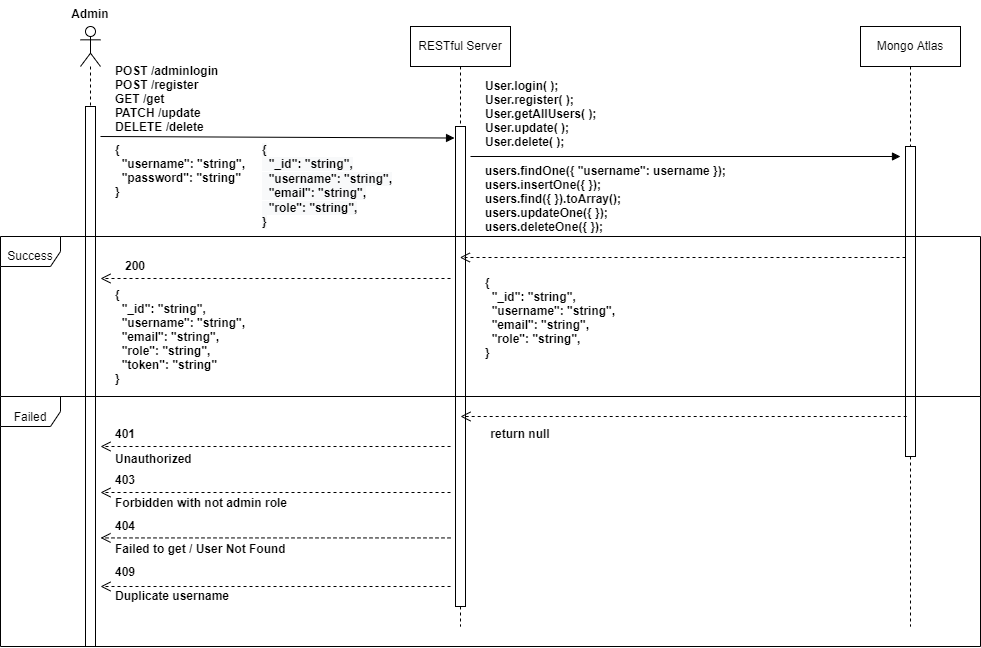

The diagram above was exported from draw.io. Its source (the exported page's mxGraphModel, read from the mxfile embedded in the PNG):
<mxGraphModel dx="1753" dy="674" grid="1" gridSize="10" guides="1" tooltips="1" connect="1" arrows="1" fold="1" page="1" pageScale="1" pageWidth="1100" pageHeight="850" math="0" shadow="0">
  <root>
    <mxCell id="0" />
    <mxCell id="1" parent="0" />
    <mxCell id="lCt9A0it19ugdR1INrAd-1" value="" style="shape=umlLifeline;participant=umlActor;perimeter=lifelinePerimeter;whiteSpace=wrap;html=1;container=1;collapsible=0;recursiveResize=0;verticalAlign=top;spacingTop=36;outlineConnect=0;" parent="1" vertex="1">
      <mxGeometry x="140" y="160" width="20" height="620" as="geometry" />
    </mxCell>
    <mxCell id="lCt9A0it19ugdR1INrAd-6" value="" style="html=1;points=[];perimeter=orthogonalPerimeter;" parent="lCt9A0it19ugdR1INrAd-1" vertex="1">
      <mxGeometry x="5" y="80" width="10" height="540" as="geometry" />
    </mxCell>
    <mxCell id="lCt9A0it19ugdR1INrAd-2" value="RESTful Server" style="shape=umlLifeline;perimeter=lifelinePerimeter;whiteSpace=wrap;html=1;container=1;collapsible=0;recursiveResize=0;outlineConnect=0;" parent="1" vertex="1">
      <mxGeometry x="470" y="160" width="100" height="600" as="geometry" />
    </mxCell>
    <mxCell id="lCt9A0it19ugdR1INrAd-4" value="" style="html=1;points=[];perimeter=orthogonalPerimeter;" parent="lCt9A0it19ugdR1INrAd-2" vertex="1">
      <mxGeometry x="45" y="100" width="10" height="480" as="geometry" />
    </mxCell>
    <mxCell id="lCt9A0it19ugdR1INrAd-3" value="Mongo Atlas" style="shape=umlLifeline;perimeter=lifelinePerimeter;whiteSpace=wrap;html=1;container=1;collapsible=0;recursiveResize=0;outlineConnect=0;" parent="1" vertex="1">
      <mxGeometry x="920" y="160" width="100" height="600" as="geometry" />
    </mxCell>
    <mxCell id="lCt9A0it19ugdR1INrAd-5" value="" style="html=1;points=[];perimeter=orthogonalPerimeter;" parent="lCt9A0it19ugdR1INrAd-3" vertex="1">
      <mxGeometry x="45" y="120" width="10" height="310" as="geometry" />
    </mxCell>
    <mxCell id="lCt9A0it19ugdR1INrAd-7" value="Success" style="shape=umlFrame;whiteSpace=wrap;html=1;verticalAlign=bottom;" parent="1" vertex="1">
      <mxGeometry x="60" y="370" width="980" height="160" as="geometry" />
    </mxCell>
    <mxCell id="lCt9A0it19ugdR1INrAd-9" value="Failed" style="shape=umlFrame;whiteSpace=wrap;html=1;verticalAlign=bottom;" parent="1" vertex="1">
      <mxGeometry x="60" y="530" width="980" height="250" as="geometry" />
    </mxCell>
    <mxCell id="lCt9A0it19ugdR1INrAd-11" value="Admin" style="text;align=center;fontStyle=1;verticalAlign=middle;spacingLeft=3;spacingRight=3;strokeColor=none;rotatable=0;points=[[0,0.5],[1,0.5]];portConstraint=eastwest;" parent="1" vertex="1">
      <mxGeometry x="110" y="134" width="80" height="26" as="geometry" />
    </mxCell>
    <mxCell id="lCt9A0it19ugdR1INrAd-15" value="" style="html=1;verticalAlign=bottom;endArrow=block;rounded=0;entryX=-0.096;entryY=0.024;entryDx=0;entryDy=0;entryPerimeter=0;" parent="1" target="lCt9A0it19ugdR1INrAd-4" edge="1">
      <mxGeometry width="80" relative="1" as="geometry">
        <mxPoint x="160" y="270" as="sourcePoint" />
        <mxPoint x="240" y="280" as="targetPoint" />
      </mxGeometry>
    </mxCell>
    <mxCell id="lCt9A0it19ugdR1INrAd-16" value="POST /adminlogin&#10;POST /register&#10;GET /get&#10;PATCH /update&#10;DELETE /delete" style="text;align=left;fontStyle=1;verticalAlign=middle;spacingLeft=3;spacingRight=3;strokeColor=none;rotatable=0;points=[[0,0.5],[1,0.5]];portConstraint=eastwest;" parent="1" vertex="1">
      <mxGeometry x="170" y="187" width="190" height="90" as="geometry" />
    </mxCell>
    <mxCell id="lCt9A0it19ugdR1INrAd-17" value="{&#10;  &quot;username&quot;: &quot;string&quot;,&#10;  &quot;password&quot;: &quot;string&quot;&#10;}" style="text;align=left;fontStyle=1;verticalAlign=middle;spacingLeft=3;spacingRight=3;strokeColor=none;rotatable=0;points=[[0,0.5],[1,0.5]];portConstraint=eastwest;" parent="1" vertex="1">
      <mxGeometry x="170" y="279" width="80" height="50" as="geometry" />
    </mxCell>
    <mxCell id="lCt9A0it19ugdR1INrAd-18" value="" style="html=1;verticalAlign=bottom;endArrow=block;rounded=0;" parent="1" edge="1">
      <mxGeometry width="80" relative="1" as="geometry">
        <mxPoint x="530" y="290" as="sourcePoint" />
        <mxPoint x="960" y="290" as="targetPoint" />
      </mxGeometry>
    </mxCell>
    <mxCell id="lCt9A0it19ugdR1INrAd-19" value="User.login( );&#10;User.register( );&#10;User.getAllUsers( );&#10;User.update( );&#10;User.delete( );" style="text;align=left;fontStyle=1;verticalAlign=middle;spacingLeft=3;spacingRight=3;strokeColor=none;rotatable=0;points=[[0,0.5],[1,0.5]];portConstraint=eastwest;" parent="1" vertex="1">
      <mxGeometry x="540" y="212" width="250" height="70" as="geometry" />
    </mxCell>
    <mxCell id="lCt9A0it19ugdR1INrAd-22" value="" style="html=1;verticalAlign=bottom;endArrow=open;dashed=1;endSize=8;rounded=0;" parent="1" source="lCt9A0it19ugdR1INrAd-5" target="lCt9A0it19ugdR1INrAd-2" edge="1">
      <mxGeometry relative="1" as="geometry">
        <mxPoint x="950" y="440" as="sourcePoint" />
        <mxPoint x="590" y="470" as="targetPoint" />
        <Array as="points">
          <mxPoint x="780" y="391" />
        </Array>
      </mxGeometry>
    </mxCell>
    <mxCell id="lCt9A0it19ugdR1INrAd-25" value="{&#10;  &quot;_id&quot;: &quot;string&quot;,&#10;  &quot;username&quot;: &quot;string&quot;,&#10;  &quot;email&quot;: &quot;string&quot;,&#10;  &quot;role&quot;: &quot;string&quot;,&#10;}" style="text;align=left;fontStyle=1;verticalAlign=middle;spacingLeft=3;spacingRight=3;strokeColor=none;rotatable=0;points=[[0,0.5],[1,0.5]];portConstraint=eastwest;" parent="1" vertex="1">
      <mxGeometry x="540" y="380" width="200" height="142" as="geometry" />
    </mxCell>
    <mxCell id="lCt9A0it19ugdR1INrAd-26" value="" style="html=1;verticalAlign=bottom;endArrow=open;dashed=1;endSize=8;rounded=0;" parent="1" edge="1">
      <mxGeometry relative="1" as="geometry">
        <mxPoint x="510" y="412" as="sourcePoint" />
        <mxPoint x="160" y="412" as="targetPoint" />
        <Array as="points">
          <mxPoint x="415" y="412" />
        </Array>
      </mxGeometry>
    </mxCell>
    <mxCell id="lCt9A0it19ugdR1INrAd-27" value="200" style="text;align=left;fontStyle=1;verticalAlign=middle;spacingLeft=3;spacingRight=3;strokeColor=none;rotatable=0;points=[[0,0.5],[1,0.5]];portConstraint=eastwest;" parent="1" vertex="1">
      <mxGeometry x="180" y="386" width="80" height="26" as="geometry" />
    </mxCell>
    <mxCell id="lCt9A0it19ugdR1INrAd-29" value="" style="html=1;verticalAlign=bottom;endArrow=open;dashed=1;endSize=8;rounded=0;" parent="1" edge="1">
      <mxGeometry relative="1" as="geometry">
        <mxPoint x="510" y="671.43" as="sourcePoint" />
        <mxPoint x="160" y="671.43" as="targetPoint" />
        <Array as="points">
          <mxPoint x="415" y="671.43" />
        </Array>
      </mxGeometry>
    </mxCell>
    <mxCell id="lCt9A0it19ugdR1INrAd-33" value="404" style="text;align=left;fontStyle=1;verticalAlign=middle;spacingLeft=3;spacingRight=3;strokeColor=none;rotatable=0;points=[[0,0.5],[1,0.5]];portConstraint=eastwest;" parent="1" vertex="1">
      <mxGeometry x="170" y="646" width="80" height="26" as="geometry" />
    </mxCell>
    <mxCell id="lCt9A0it19ugdR1INrAd-34" value="Failed to get / User Not Found" style="text;align=left;fontStyle=1;verticalAlign=middle;spacingLeft=3;spacingRight=3;strokeColor=none;rotatable=0;points=[[0,0.5],[1,0.5]];portConstraint=eastwest;" parent="1" vertex="1">
      <mxGeometry x="170" y="672" width="200" height="20" as="geometry" />
    </mxCell>
    <mxCell id="lCt9A0it19ugdR1INrAd-35" value="" style="html=1;verticalAlign=bottom;endArrow=open;dashed=1;endSize=8;rounded=0;" parent="1" edge="1">
      <mxGeometry relative="1" as="geometry">
        <mxPoint x="966.17" y="550" as="sourcePoint" />
        <mxPoint x="520.0033333333334" y="550" as="targetPoint" />
        <Array as="points">
          <mxPoint x="781.17" y="550" />
        </Array>
      </mxGeometry>
    </mxCell>
    <mxCell id="lCt9A0it19ugdR1INrAd-36" value="return null" style="text;align=center;fontStyle=1;verticalAlign=middle;spacingLeft=3;spacingRight=3;strokeColor=none;rotatable=0;points=[[0,0.5],[1,0.5]];portConstraint=eastwest;" parent="1" vertex="1">
      <mxGeometry x="540" y="554" width="80" height="26" as="geometry" />
    </mxCell>
    <mxCell id="lCt9A0it19ugdR1INrAd-37" value="{&#10;  &quot;_id&quot;: &quot;string&quot;,&#10;  &quot;username&quot;: &quot;string&quot;,&#10;  &quot;email&quot;: &quot;string&quot;,&#10;  &quot;role&quot;: &quot;string&quot;,&#10;  &quot;token&quot;: &quot;string&quot;&#10;}" style="text;align=left;fontStyle=1;verticalAlign=middle;spacingLeft=3;spacingRight=3;strokeColor=none;rotatable=0;points=[[0,0.5],[1,0.5]];portConstraint=eastwest;" parent="1" vertex="1">
      <mxGeometry x="170" y="399" width="200" height="142" as="geometry" />
    </mxCell>
    <mxCell id="x-klmFbr19luo-QnZPXi-1" value="users.findOne({ &quot;username&quot;: username });&#10;users.insertOne({ });&#10;users.find({ }).toArray();&#10;users.updateOne({ });&#10;users.deleteOne({ });" style="text;align=left;fontStyle=1;verticalAlign=middle;spacingLeft=3;spacingRight=3;strokeColor=none;rotatable=0;points=[[0,0.5],[1,0.5]];portConstraint=eastwest;" parent="1" vertex="1">
      <mxGeometry x="540" y="297" width="280" height="70" as="geometry" />
    </mxCell>
    <mxCell id="x-klmFbr19luo-QnZPXi-2" value="403" style="text;align=left;fontStyle=1;verticalAlign=middle;spacingLeft=3;spacingRight=3;strokeColor=none;rotatable=0;points=[[0,0.5],[1,0.5]];portConstraint=eastwest;" parent="1" vertex="1">
      <mxGeometry x="170" y="600" width="80" height="26" as="geometry" />
    </mxCell>
    <mxCell id="x-klmFbr19luo-QnZPXi-3" value="" style="html=1;verticalAlign=bottom;endArrow=open;dashed=1;endSize=8;rounded=0;" parent="1" edge="1">
      <mxGeometry relative="1" as="geometry">
        <mxPoint x="510" y="626" as="sourcePoint" />
        <mxPoint x="160" y="626" as="targetPoint" />
        <Array as="points">
          <mxPoint x="415" y="626" />
        </Array>
      </mxGeometry>
    </mxCell>
    <mxCell id="x-klmFbr19luo-QnZPXi-4" value="Forbidden with not admin role" style="text;align=left;fontStyle=1;verticalAlign=middle;spacingLeft=3;spacingRight=3;strokeColor=none;rotatable=0;points=[[0,0.5],[1,0.5]];portConstraint=eastwest;" parent="1" vertex="1">
      <mxGeometry x="170" y="626" width="200" height="20" as="geometry" />
    </mxCell>
    <mxCell id="x-klmFbr19luo-QnZPXi-5" value="" style="html=1;verticalAlign=bottom;endArrow=open;dashed=1;endSize=8;rounded=0;" parent="1" edge="1">
      <mxGeometry relative="1" as="geometry">
        <mxPoint x="510" y="580" as="sourcePoint" />
        <mxPoint x="160" y="580" as="targetPoint" />
        <Array as="points">
          <mxPoint x="415" y="580" />
        </Array>
      </mxGeometry>
    </mxCell>
    <mxCell id="x-klmFbr19luo-QnZPXi-6" value="Unauthorized" style="text;align=left;fontStyle=1;verticalAlign=middle;spacingLeft=3;spacingRight=3;strokeColor=none;rotatable=0;points=[[0,0.5],[1,0.5]];portConstraint=eastwest;" parent="1" vertex="1">
      <mxGeometry x="170" y="576" width="200" height="32" as="geometry" />
    </mxCell>
    <mxCell id="x-klmFbr19luo-QnZPXi-7" value="401" style="text;align=left;fontStyle=1;verticalAlign=middle;spacingLeft=3;spacingRight=3;strokeColor=none;rotatable=0;points=[[0,0.5],[1,0.5]];portConstraint=eastwest;" parent="1" vertex="1">
      <mxGeometry x="170" y="554" width="80" height="26" as="geometry" />
    </mxCell>
    <mxCell id="XESKV4SQfHi9f9VeMwvY-1" value="409" style="text;align=left;fontStyle=1;verticalAlign=middle;spacingLeft=3;spacingRight=3;strokeColor=none;rotatable=0;points=[[0,0.5],[1,0.5]];portConstraint=eastwest;" parent="1" vertex="1">
      <mxGeometry x="170" y="692" width="80" height="26" as="geometry" />
    </mxCell>
    <mxCell id="XESKV4SQfHi9f9VeMwvY-2" value="" style="html=1;verticalAlign=bottom;endArrow=open;dashed=1;endSize=8;rounded=0;" parent="1" edge="1">
      <mxGeometry relative="1" as="geometry">
        <mxPoint x="510" y="720" as="sourcePoint" />
        <mxPoint x="160" y="720" as="targetPoint" />
        <Array as="points">
          <mxPoint x="415" y="720" />
        </Array>
      </mxGeometry>
    </mxCell>
    <mxCell id="XESKV4SQfHi9f9VeMwvY-3" value="Duplicate username" style="text;align=left;fontStyle=1;verticalAlign=middle;spacingLeft=3;spacingRight=3;strokeColor=none;rotatable=0;points=[[0,0.5],[1,0.5]];portConstraint=eastwest;" parent="1" vertex="1">
      <mxGeometry x="170" y="718" width="200" height="22" as="geometry" />
    </mxCell>
    <mxCell id="Aac2ZISyLXu-omWw_rlM-1" style="edgeStyle=orthogonalEdgeStyle;rounded=0;orthogonalLoop=1;jettySize=auto;html=1;exitX=1;exitY=0.5;exitDx=0;exitDy=0;" parent="1" source="x-klmFbr19luo-QnZPXi-1" target="x-klmFbr19luo-QnZPXi-1" edge="1">
      <mxGeometry relative="1" as="geometry" />
    </mxCell>
    <mxCell id="4g6w0p-AtNIZmjfYhG0G-1" value="&lt;span style=&quot;color: rgb(0, 0, 0); font-family: Helvetica; font-size: 12px; font-style: normal; font-variant-ligatures: normal; font-variant-caps: normal; font-weight: 700; letter-spacing: normal; orphans: 2; text-align: left; text-indent: 0px; text-transform: none; widows: 2; word-spacing: 0px; -webkit-text-stroke-width: 0px; background-color: rgb(248, 249, 250); text-decoration-thickness: initial; text-decoration-style: initial; text-decoration-color: initial; float: none; display: inline !important;&quot;&gt;{&lt;/span&gt;&lt;br style=&quot;padding: 0px; margin: 0px; color: rgb(0, 0, 0); font-family: Helvetica; font-size: 12px; font-style: normal; font-variant-ligatures: normal; font-variant-caps: normal; font-weight: 700; letter-spacing: normal; orphans: 2; text-align: left; text-indent: 0px; text-transform: none; widows: 2; word-spacing: 0px; -webkit-text-stroke-width: 0px; background-color: rgb(248, 249, 250); text-decoration-thickness: initial; text-decoration-style: initial; text-decoration-color: initial;&quot;&gt;&lt;span style=&quot;color: rgb(0, 0, 0); font-family: Helvetica; font-size: 12px; font-style: normal; font-variant-ligatures: normal; font-variant-caps: normal; font-weight: 700; letter-spacing: normal; orphans: 2; text-align: left; text-indent: 0px; text-transform: none; widows: 2; word-spacing: 0px; -webkit-text-stroke-width: 0px; background-color: rgb(248, 249, 250); text-decoration-thickness: initial; text-decoration-style: initial; text-decoration-color: initial; float: none; display: inline !important;&quot;&gt;&amp;nbsp; &quot;_id&quot;: &quot;string&quot;,&lt;/span&gt;&lt;br style=&quot;padding: 0px; margin: 0px; color: rgb(0, 0, 0); font-family: Helvetica; font-size: 12px; font-style: normal; font-variant-ligatures: normal; font-variant-caps: normal; font-weight: 700; letter-spacing: normal; orphans: 2; text-align: left; text-indent: 0px; text-transform: none; widows: 2; word-spacing: 0px; -webkit-text-stroke-width: 0px; background-color: rgb(248, 249, 250); text-decoration-thickness: initial; text-decoration-style: initial; text-decoration-color: initial;&quot;&gt;&lt;span style=&quot;color: rgb(0, 0, 0); font-family: Helvetica; font-size: 12px; font-style: normal; font-variant-ligatures: normal; font-variant-caps: normal; font-weight: 700; letter-spacing: normal; orphans: 2; text-align: left; text-indent: 0px; text-transform: none; widows: 2; word-spacing: 0px; -webkit-text-stroke-width: 0px; background-color: rgb(248, 249, 250); text-decoration-thickness: initial; text-decoration-style: initial; text-decoration-color: initial; float: none; display: inline !important;&quot;&gt;&amp;nbsp; &quot;username&quot;: &quot;string&quot;,&lt;/span&gt;&lt;br style=&quot;padding: 0px; margin: 0px; color: rgb(0, 0, 0); font-family: Helvetica; font-size: 12px; font-style: normal; font-variant-ligatures: normal; font-variant-caps: normal; font-weight: 700; letter-spacing: normal; orphans: 2; text-align: left; text-indent: 0px; text-transform: none; widows: 2; word-spacing: 0px; -webkit-text-stroke-width: 0px; background-color: rgb(248, 249, 250); text-decoration-thickness: initial; text-decoration-style: initial; text-decoration-color: initial;&quot;&gt;&lt;span style=&quot;color: rgb(0, 0, 0); font-family: Helvetica; font-size: 12px; font-style: normal; font-variant-ligatures: normal; font-variant-caps: normal; font-weight: 700; letter-spacing: normal; orphans: 2; text-align: left; text-indent: 0px; text-transform: none; widows: 2; word-spacing: 0px; -webkit-text-stroke-width: 0px; background-color: rgb(248, 249, 250); text-decoration-thickness: initial; text-decoration-style: initial; text-decoration-color: initial; float: none; display: inline !important;&quot;&gt;&amp;nbsp; &quot;email&quot;: &quot;string&quot;,&lt;/span&gt;&lt;br style=&quot;padding: 0px; margin: 0px; color: rgb(0, 0, 0); font-family: Helvetica; font-size: 12px; font-style: normal; font-variant-ligatures: normal; font-variant-caps: normal; font-weight: 700; letter-spacing: normal; orphans: 2; text-align: left; text-indent: 0px; text-transform: none; widows: 2; word-spacing: 0px; -webkit-text-stroke-width: 0px; background-color: rgb(248, 249, 250); text-decoration-thickness: initial; text-decoration-style: initial; text-decoration-color: initial;&quot;&gt;&lt;span style=&quot;color: rgb(0, 0, 0); font-family: Helvetica; font-size: 12px; font-style: normal; font-variant-ligatures: normal; font-variant-caps: normal; font-weight: 700; letter-spacing: normal; orphans: 2; text-align: left; text-indent: 0px; text-transform: none; widows: 2; word-spacing: 0px; -webkit-text-stroke-width: 0px; background-color: rgb(248, 249, 250); text-decoration-thickness: initial; text-decoration-style: initial; text-decoration-color: initial; float: none; display: inline !important;&quot;&gt;&amp;nbsp; &quot;role&quot;: &quot;string&quot;,&lt;/span&gt;&lt;br style=&quot;padding: 0px; margin: 0px; color: rgb(0, 0, 0); font-family: Helvetica; font-size: 12px; font-style: normal; font-variant-ligatures: normal; font-variant-caps: normal; font-weight: 700; letter-spacing: normal; orphans: 2; text-align: left; text-indent: 0px; text-transform: none; widows: 2; word-spacing: 0px; -webkit-text-stroke-width: 0px; background-color: rgb(248, 249, 250); text-decoration-thickness: initial; text-decoration-style: initial; text-decoration-color: initial;&quot;&gt;&lt;span style=&quot;color: rgb(0, 0, 0); font-family: Helvetica; font-size: 12px; font-style: normal; font-variant-ligatures: normal; font-variant-caps: normal; font-weight: 700; letter-spacing: normal; orphans: 2; text-align: left; text-indent: 0px; text-transform: none; widows: 2; word-spacing: 0px; -webkit-text-stroke-width: 0px; background-color: rgb(248, 249, 250); text-decoration-thickness: initial; text-decoration-style: initial; text-decoration-color: initial; float: none; display: inline !important;&quot;&gt;}&lt;/span&gt;" style="text;whiteSpace=wrap;html=1;" parent="1" vertex="1">
      <mxGeometry x="320" y="270" width="160" height="110" as="geometry" />
    </mxCell>
  </root>
</mxGraphModel>